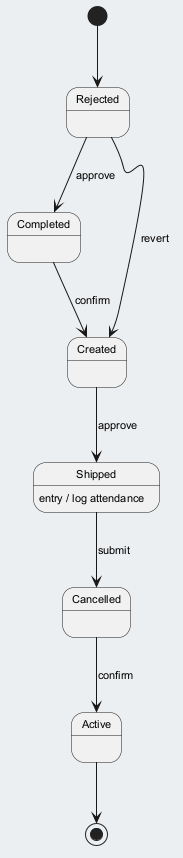

The diagram above was rendered by PlantUML. Its source (embedded in the PNG):
@startuml
skinparam backgroundColor #ECEFF1
skinparam classBackgroundColor #FFFFFF
skinparam classBorderColor #455A64
skinparam defaultFontSize 11
[*] --> Rejected
Rejected --> Completed : approve
Completed --> Created : confirm
Created --> Shipped : approve
Shipped --> Cancelled : submit
Shipped : entry / log attendance
Cancelled --> Active : confirm
Rejected --> Created : revert
Active --> [*]
@enduml